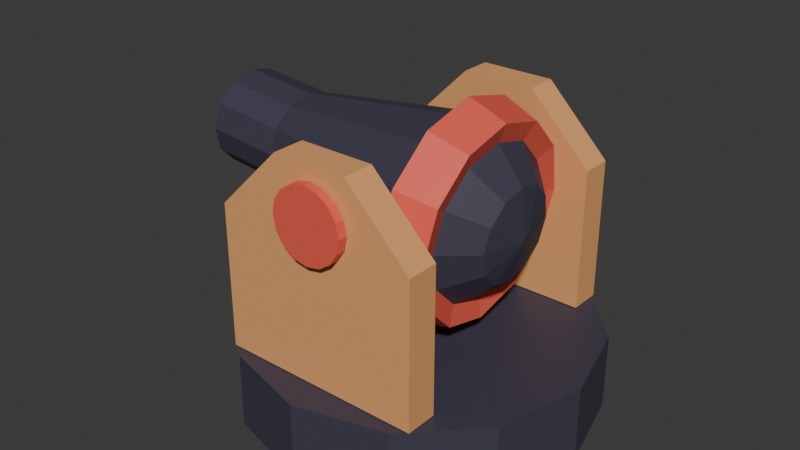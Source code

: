 # Source: cannon.blend  (saved by Blender 4.0.36; exported with 4.5.12 LTS)
import bpy
from mathutils import Matrix  # noqa: F401  (used for matrix-valued properties, if any)

bpy.ops.wm.read_factory_settings(use_empty=True)
scene = bpy.context.scene
scene.name = 'Scene'

# ---- collections
col_collection = bpy.data.collections.new('Collection'); scene.collection.children.link(col_collection)
col_collection_1 = bpy.data.collections.new('Collection 1'); col_collection.children.link(col_collection_1)

# ---- materials (node trees are filled in below, after node groups)
mat_material_001 = bpy.data.materials.new('Material.001')
mat_material_001.use_transparent_shadow = False
mat_material_004 = bpy.data.materials.new('Material.004')
mat_material_004.use_transparent_shadow = False
mat_material_002 = bpy.data.materials.new('Material.002')
mat_material_002.use_transparent_shadow = False
mat_material_003 = bpy.data.materials.new('Material.003')
mat_material_003.use_transparent_shadow = False
mat_material_006 = bpy.data.materials.new('Material.006')
mat_material_006.use_transparent_shadow = False
mat_material_005 = bpy.data.materials.new('Material.005')
mat_material_005.use_transparent_shadow = False

# ---- material node trees
mat_material_001.use_nodes = True; mat_material_001.node_tree.nodes.clear()
_N = mat_material_001.node_tree.nodes; _L = mat_material_001.node_tree.links
n0 = _N.new('ShaderNodeBsdfPrincipled'); n0.name = 'Principled BSDF'; n0.location = (10, 300)
n0.inputs[0].default_value = (0.05449, 0.05127, 0.08021, 1.0)
n0.inputs[3].default_value = 1.45
n1 = _N.new('ShaderNodeOutputMaterial'); n1.name = 'Material Output'; n1.location = (300, 300)
_L.new(n0.outputs[0], n1.inputs[0])
n1.is_active_output = True
mat_material_004.use_nodes = True; mat_material_004.node_tree.nodes.clear()
_N = mat_material_004.node_tree.nodes; _L = mat_material_004.node_tree.links
n0 = _N.new('ShaderNodeBsdfPrincipled'); n0.name = 'Principled BSDF'; n0.location = (10, 300)
n0.inputs[0].default_value = (0.8633, 0.117, 0.08021, 1.0)
n0.inputs[3].default_value = 1.45
n1 = _N.new('ShaderNodeOutputMaterial'); n1.name = 'Material Output'; n1.location = (300, 300)
_L.new(n0.outputs[0], n1.inputs[0])
n1.is_active_output = True
mat_material_002.use_nodes = True; mat_material_002.node_tree.nodes.clear()
_N = mat_material_002.node_tree.nodes; _L = mat_material_002.node_tree.links
n0 = _N.new('ShaderNodeBsdfPrincipled'); n0.name = 'Principled BSDF'; n0.location = (10, 300)
n0.inputs[0].default_value = (0.8229, 0.3916, 0.1529, 1.0)
n0.inputs[3].default_value = 1.45
n1 = _N.new('ShaderNodeOutputMaterial'); n1.name = 'Material Output'; n1.location = (300, 300)
_L.new(n0.outputs[0], n1.inputs[0])
n1.is_active_output = True
mat_material_003.use_nodes = True; mat_material_003.node_tree.nodes.clear()
_N = mat_material_003.node_tree.nodes; _L = mat_material_003.node_tree.links
n0 = _N.new('ShaderNodeBsdfPrincipled'); n0.name = 'Principled BSDF'; n0.location = (10, 300)
n0.inputs[0].default_value = (0.4565, 0.5647, 0.7454, 1.0)
n0.inputs[3].default_value = 1.45
n1 = _N.new('ShaderNodeOutputMaterial'); n1.name = 'Material Output'; n1.location = (300, 300)
_L.new(n0.outputs[0], n1.inputs[0])
n1.is_active_output = True
mat_material_006.use_nodes = True; mat_material_006.node_tree.nodes.clear()
_N = mat_material_006.node_tree.nodes; _L = mat_material_006.node_tree.links
n0 = _N.new('ShaderNodeBsdfPrincipled'); n0.name = 'Principled BSDF'; n0.location = (10, 300)
n0.inputs[0].default_value = (0.8229, 0.3916, 0.1529, 1.0)
n0.inputs[3].default_value = 1.45
n1 = _N.new('ShaderNodeOutputMaterial'); n1.name = 'Material Output'; n1.location = (300, 300)
_L.new(n0.outputs[0], n1.inputs[0])
n1.is_active_output = True
mat_material_005.use_nodes = True; mat_material_005.node_tree.nodes.clear()
_N = mat_material_005.node_tree.nodes; _L = mat_material_005.node_tree.links
n0 = _N.new('ShaderNodeBsdfPrincipled'); n0.name = 'Principled BSDF'; n0.location = (10, 300)
n0.inputs[0].default_value = (0.8633, 0.117, 0.08021, 1.0)
n0.inputs[3].default_value = 1.45
n1 = _N.new('ShaderNodeOutputMaterial'); n1.name = 'Material Output'; n1.location = (300, 300)
_L.new(n0.outputs[0], n1.inputs[0])
n1.is_active_output = True

# ---- world
world_world = bpy.data.worlds.new('World'); scene.world = world_world
world_world.use_nodes = True; world_world.node_tree.nodes.clear()
_N = world_world.node_tree.nodes; _L = world_world.node_tree.links
n0 = _N.new('ShaderNodeOutputWorld'); n0.name = 'World Output'; n0.location = (300, 300)
n1 = _N.new('ShaderNodeBackground'); n1.name = 'Background'; n1.location = (10, 300)
n1.inputs[0].default_value = (0.05088, 0.05088, 0.05088, 1.0)
_L.new(n1.outputs[0], n0.inputs[0])
n0.is_active_output = True
world_world.color = (0.05088, 0.05088, 0.05088)
world_world.use_sun_shadow = False
world_world.sun_shadow_jitter_overblur = 0.0

# ---- meshes
me_cylinder = bpy.data.meshes.new('Cylinder')
me_cylinder.from_pydata([(4.014e-08, 0.3672, -2.421), (0.1836, 0.318, -2.421), (0.318, 0.1836, -2.421), (0.3672, 7.107e-10, -2.421), (0.318, -0.1836, -2.421), (0.1836, -0.318, -2.421), (4.014e-08, -0.3672, -2.421), (-0.1836, -0.318, -2.421), (-0.318, -0.1836, -2.421), (-0.3672, 7.107e-10, -2.421), (-0.318, 0.1836, -2.421), (-0.1836, 0.318, -2.421), (1.49e-08, 0.0689, 1.69), (-7.065e-10, 1.088, 0.7053), (1.304e-08, 0.5785, 1.558), (7.451e-09, 0.9515, 1.197), (0.03445, 0.05967, 1.69), (0.544, 0.9423, 0.7053), (0.2892, 0.501, 1.558), (0.4757, 0.824, 1.197), (0.05967, 0.03445, 1.69), (0.9423, 0.544, 0.7053), (0.501, 0.2892, 1.558), (0.824, 0.4757, 1.197), (0.0689, 2.98e-08, 1.69), (1.088, 4.372e-10, 0.7053), (0.5785, 1.49e-08, 1.558), (0.9515, 3.725e-09, 1.197), (0.05967, -0.03445, 1.69), (0.9423, -0.544, 0.7053), (0.501, -0.2892, 1.558), (0.824, -0.4757, 1.197), (0.03445, -0.05967, 1.69), (0.544, -0.9423, 0.7053), (0.2892, -0.501, 1.558), (0.4757, -0.824, 1.197), (1.49e-08, -0.0689, 1.69), (-7.065e-10, -1.088, 0.7053), (1.304e-08, -0.5785, 1.558), (7.451e-09, -0.9515, 1.197), (-0.03445, -0.05967, 1.69), (-0.544, -0.9423, 0.7053), (-0.2892, -0.501, 1.558), (-0.4757, -0.824, 1.197), (-0.05967, -0.03445, 1.69), (-0.9423, -0.544, 0.7053), (-0.501, -0.2892, 1.558), (-0.824, -0.4757, 1.197), (-0.0689, 2.98e-08, 1.69), (-1.088, 4.372e-10, 0.7053), (-0.5785, 1.49e-08, 1.558), (-0.9515, 3.725e-09, 1.197), (-0.05967, 0.03445, 1.69), (-0.9423, 0.544, 0.7053), (-0.501, 0.2892, 1.558), (-0.824, 0.4757, 1.197), (-0.03445, 0.05967, 1.69), (-0.544, 0.9423, 0.7053), (-0.2892, 0.501, 1.558), (-0.4757, 0.824, 1.197), (3.649e-08, 0.604, -2.421), (0.302, 0.5231, -2.421), (-0.302, 0.5231, -2.421), (0.5231, 0.302, -2.421), (0.604, 7.107e-10, -2.421), (0.5231, -0.302, -2.421), (0.302, -0.5231, -2.421), (3.649e-08, -0.604, -2.421), (-0.302, -0.5231, -2.421), (-0.5231, -0.302, -2.421), (-0.604, 7.107e-10, -2.421), (-0.5231, 0.302, -2.421), (4.456e-08, 0.604, -1.484), (-0.302, 0.5231, -1.484), (0.302, 0.5231, -1.484), (0.5231, 0.302, -1.484), (0.604, 7.107e-10, -1.484), (0.5231, -0.302, -1.484), (0.302, -0.5231, -1.484), (4.456e-08, -0.604, -1.484), (-0.302, -0.5231, -1.484), (-0.5231, -0.302, -1.484), (-0.604, 7.107e-10, -1.484), (-0.5231, 0.302, -1.484), (0.5977, 1.035, 1.265), (0.6659, 1.153, 0.7729), (-3.3e-09, 1.332, 0.7729), (7.451e-09, 1.195, 1.265), (1.035, 0.5977, 1.265), (1.153, 0.6659, 0.7729), (1.195, 1.351e-09, 1.265), (1.332, -2.156e-09, 0.7729), (1.035, -0.5977, 1.265), (1.153, -0.6659, 0.7729), (0.5977, -1.035, 1.265), (0.6659, -1.153, 0.7729), (1.695e-08, -1.195, 1.265), (7.073e-09, -1.332, 0.7729), (-0.5977, -1.035, 1.265), (-0.6659, -1.153, 0.7729), (-1.035, -0.5977, 1.265), (-1.153, -0.6659, 0.7729), (-1.195, 3.725e-09, 1.265), (-1.332, 4.372e-10, 0.7729), (-1.035, 0.5977, 1.265), (-1.153, 0.6659, 0.7729), (-0.5977, 1.035, 1.265), (-0.6659, 1.153, 0.7729), (3.649e-08, 0.604, -2.421), (0.302, 0.5231, -2.421), (0.5231, 0.302, -2.421), (0.604, 7.107e-10, -2.421), (0.5231, -0.302, -2.421), (0.302, -0.5231, -2.421), (3.649e-08, -0.604, -2.421), (-0.302, -0.5231, -2.421), (-0.5231, -0.302, -2.421), (-0.604, 7.107e-10, -2.421), (-0.5231, 0.302, -2.421), (-0.302, 0.5231, -2.421), (-1.51e-06, 0.3672, 1.592), (0.1836, 0.318, 1.592), (0.318, 0.1836, 1.592), (0.3672, -4.208e-07, 1.592), (0.318, -0.1836, 1.592), (0.1836, -0.318, 1.592), (-1.51e-06, -0.3672, 1.592), (-0.1836, -0.318, 1.592), (-0.318, -0.1836, 1.592), (-0.3673, -4.208e-07, 1.592), (-0.318, 0.1836, 1.592), (-0.1836, 0.318, 1.592)], [], [(73, 57, 13, 72), (75, 21, 25, 76), (76, 25, 29, 77), (77, 29, 33, 78), (78, 33, 37, 79), (79, 37, 41, 80), (80, 41, 45, 81), (81, 45, 49, 82), (82, 49, 53, 83), (83, 53, 57, 73), (72, 13, 17, 74), (74, 17, 21, 75), (3, 4, 124, 123), (33, 29, 93, 95), (19, 15, 14, 18), (18, 14, 12, 16), (43, 47, 100, 98), (23, 19, 18, 22), (22, 18, 16, 20), (37, 33, 95, 97), (27, 23, 22, 26), (26, 22, 20, 24), (47, 51, 102, 100), (31, 27, 26, 30), (30, 26, 24, 28), (41, 37, 97, 99), (35, 31, 30, 34), (34, 30, 28, 32), (51, 55, 104, 102), (39, 35, 34, 38), (38, 34, 32, 36), (45, 41, 99, 101), (43, 39, 38, 42), (42, 38, 36, 40), (17, 13, 86, 85), (47, 43, 42, 46), (46, 42, 40, 44), (55, 59, 106, 104), (51, 47, 46, 50), (50, 46, 44, 48), (49, 45, 101, 103), (55, 51, 50, 54), (54, 50, 48, 52), (53, 49, 103, 105), (59, 55, 54, 58), (58, 54, 52, 56), (57, 53, 105, 107), (15, 59, 58, 14), (14, 58, 56, 12), (16, 12, 56, 52, 48, 44, 40, 36, 32, 28, 24, 20), (109, 61, 63, 110), (108, 60, 61, 109), (118, 71, 62, 119), (117, 70, 71, 118), (116, 69, 70, 117), (115, 68, 69, 116), (114, 67, 68, 115), (113, 66, 67, 114), (112, 65, 66, 113), (111, 64, 65, 112), (110, 63, 64, 111), (119, 62, 60, 108), (61, 74, 75, 63), (60, 72, 74, 61), (71, 83, 73, 62), (70, 82, 83, 71), (69, 81, 82, 70), (68, 80, 81, 69), (67, 79, 80, 68), (66, 78, 79, 67), (65, 77, 78, 66), (64, 76, 77, 65), (63, 75, 76, 64), (62, 73, 72, 60), (85, 86, 87, 84), (89, 85, 84, 88), (91, 89, 88, 90), (93, 91, 90, 92), (95, 93, 92, 94), (97, 95, 94, 96), (99, 97, 96, 98), (101, 99, 98, 100), (103, 101, 100, 102), (105, 103, 102, 104), (107, 105, 104, 106), (86, 107, 106, 87), (39, 43, 98, 96), (29, 25, 91, 93), (15, 19, 84, 87), (35, 39, 96, 94), (25, 21, 89, 91), (31, 35, 94, 92), (21, 17, 85, 89), (27, 31, 92, 90), (23, 27, 90, 88), (19, 23, 88, 84), (13, 57, 107, 86), (59, 15, 87, 106), (1, 0, 108, 109), (2, 1, 109, 110), (3, 2, 110, 111), (4, 3, 111, 112), (5, 4, 112, 113), (6, 5, 113, 114), (7, 6, 114, 115), (8, 7, 115, 116), (9, 8, 116, 117), (10, 9, 117, 118), (11, 10, 118, 119), (0, 11, 119, 108), (120, 121, 122, 123, 124, 125, 126, 127, 128, 129, 130, 131), (10, 11, 131, 130), (0, 1, 121, 120), (7, 8, 128, 127), (4, 5, 125, 124), (11, 0, 120, 131), (1, 2, 122, 121), (8, 9, 129, 128), (5, 6, 126, 125), (2, 3, 123, 122), (9, 10, 130, 129), (6, 7, 127, 126)])
me_cylinder.polygons.foreach_set('material_index', [0, 0, 0, 0, 0, 0, 0, 0, 0, 0, 0, 0, 0, 1, 0, 0, 1, 0, 0, 1, 0, 0, 1, 0, 0, 1, 0, 0, 1, 0, 0, 1, 0, 0, 1, 0, 0, 1, 0, 0, 1, 0, 0, 1, 0, 0, 1, 0, 0, 0, 0, 0, 0, 0, 0, 0, 0, 0, 0, 0, 0, 0, 0, 0, 0, 0, 0, 0, 0, 0, 0, 0, 0, 0, 1, 1, 1, 1, 1, 1, 1, 1, 1, 1, 1, 1, 1, 1, 1, 1, 1, 1, 1, 1, 1, 1, 1, 1, 0, 0, 0, 0, 0, 0, 0, 0, 0, 0, 0, 0, 0, 0, 0, 0, 0, 0, 0, 0, 0, 0, 0, 0])
_uv = me_cylinder.uv_layers.new(name='UVMap')
_uv.uv.foreach_set('vector', [0.08333, 0.6845, 0.08333, 0.8691, 7.451e-08, 0.8691, 7.451e-08, 0.6845, 0.8333, 0.6845, 0.8333, 0.8691, 0.75, 0.8691, 0.75, 0.6845, 0.75, 0.6845, 0.75, 0.8691, 0.6667, 0.8691, 0.6667, 0.6845, 0.6667, 0.6845, 0.6667, 0.8691, 0.5833, 0.8691, 0.5833, 0.6845, 0.5833, 0.6845, 0.5833, 0.8691, 0.5, 0.8691, 0.5, 0.6845, 0.5, 0.6845, 0.5, 0.8691, 0.4167, 0.8691, 0.4167, 0.6845, 0.4167, 0.6845, 0.4167, 0.8691, 0.3333, 0.8691, 0.3333, 0.6845, 0.3333, 0.6845, 0.3333, 0.8691, 0.25, 0.8691, 0.25, 0.6845, 0.25, 0.6845, 0.25, 0.8691, 0.1667, 0.8691, 0.1667, 0.6845, 0.1667, 0.6845, 0.1667, 0.8691, 0.08333, 0.8691, 0.08333, 0.6845, 1.0, 0.6845, 1.0, 0.8691, 0.9167, 0.8691, 0.9167, 0.6845, 0.9167, 0.6845, 0.9167, 0.8691, 0.8333, 0.8691, 0.8333, 0.6845, 0.8959, 0.25, 0.8764, 0.177, 0.8764, 0.177, 0.8959, 0.25, 0.5833, 0.8691, 0.6667, 0.8691, 0.6667, 0.8691, 0.5833, 0.8691, 0.3625, 0.4599, 0.2575, 0.488, 0.25, 0.3776, 0.3138, 0.3605, 0.3138, 0.3605, 0.25, 0.3776, 0.25, 0.2652, 0.2576, 0.2632, 0.1245, 0.04767, 0.04767, 0.1245, 0.04767, 0.1245, 0.1245, 0.04767, 0.4523, 0.3755, 0.3755, 0.4523, 0.3138, 0.3605, 0.3605, 0.3138, 0.3605, 0.3138, 0.3138, 0.3605, 0.2576, 0.2632, 0.2632, 0.2576, 0.5, 0.8691, 0.5833, 0.8691, 0.5833, 0.8691, 0.5, 0.8691, 0.488, 0.2575, 0.4599, 0.3625, 0.3605, 0.3138, 0.3776, 0.25, 0.3776, 0.25, 0.3605, 0.3138, 0.2632, 0.2576, 0.2652, 0.25, 0.04014, 0.1375, 0.01202, 0.2425, 0.01202, 0.2425, 0.04014, 0.1375, 0.4599, 0.1375, 0.488, 0.2425, 0.3776, 0.25, 0.3605, 0.1862, 0.3605, 0.1862, 0.3776, 0.25, 0.2652, 0.25, 0.2632, 0.2424, 0.4167, 0.8691, 0.5, 0.8691, 0.5, 0.8691, 0.4167, 0.8691, 0.3755, 0.04767, 0.4523, 0.1245, 0.3605, 0.1862, 0.3138, 0.1395, 0.3138, 0.1395, 0.3605, 0.1862, 0.2632, 0.2424, 0.2576, 0.2368, 0.01202, 0.2575, 0.04014, 0.3625, 0.04014, 0.3625, 0.01202, 0.2575, 0.2575, 0.01202, 0.3625, 0.04014, 0.3138, 0.1395, 0.25, 0.1224, 0.25, 0.1224, 0.3138, 0.1395, 0.2576, 0.2368, 0.25, 0.2348, 0.3333, 0.8691, 0.4167, 0.8691, 0.4167, 0.8691, 0.3333, 0.8691, 0.1375, 0.04014, 0.2425, 0.01202, 0.25, 0.1224, 0.1862, 0.1395, 0.1862, 0.1395, 0.25, 0.1224, 0.25, 0.2348, 0.2424, 0.2368, 0.9167, 0.8691, 1.0, 0.8691, 1.0, 0.8691, 0.9167, 0.8691, 0.04767, 0.1245, 0.1245, 0.04767, 0.1862, 0.1395, 0.1395, 0.1862, 0.1395, 0.1862, 0.1862, 0.1395, 0.2424, 0.2368, 0.2368, 0.2424, 0.04767, 0.3755, 0.1245, 0.4523, 0.1245, 0.4523, 0.04767, 0.3755, 0.01202, 0.2425, 0.04014, 0.1375, 0.1395, 0.1862, 0.1224, 0.25, 0.1224, 0.25, 0.1395, 0.1862, 0.2368, 0.2424, 0.2348, 0.25, 0.25, 0.8691, 0.3333, 0.8691, 0.3333, 0.8691, 0.25, 0.8691, 0.04014, 0.3625, 0.01202, 0.2575, 0.1224, 0.25, 0.1395, 0.3138, 0.1395, 0.3138, 0.1224, 0.25, 0.2348, 0.25, 0.2368, 0.2576, 0.1667, 0.8691, 0.25, 0.8691, 0.25, 0.8691, 0.1667, 0.8691, 0.1245, 0.4523, 0.04767, 0.3755, 0.1395, 0.3138, 0.1862, 0.3605, 0.1862, 0.3605, 0.1395, 0.3138, 0.2368, 0.2576, 0.2424, 0.2632, 0.08333, 0.8691, 0.1667, 0.8691, 0.1667, 0.8691, 0.08333, 0.8691, 0.2425, 0.488, 0.1375, 0.4599, 0.1862, 0.3605, 0.25, 0.3776, 0.25, 0.3776, 0.1862, 0.3605, 0.2424, 0.2632, 0.25, 0.2652, 0.2576, 0.2632, 0.25, 0.2652, 0.2424, 0.2632, 0.2368, 0.2576, 0.2348, 0.25, 0.2368, 0.2424, 0.2424, 0.2368, 0.25, 0.2348, 0.2576, 0.2368, 0.2632, 0.2424, 0.2652, 0.25, 0.2632, 0.2576, 0.9167, 0.5, 0.9167, 0.5, 0.8333, 0.5, 0.8333, 0.5, 1.0, 0.5, 1.0, 0.5, 0.9167, 0.5, 0.9167, 0.5, 0.1667, 0.5, 0.1667, 0.5, 0.08333, 0.5, 0.08333, 0.5, 0.25, 0.5, 0.25, 0.5, 0.1667, 0.5, 0.1667, 0.5, 0.3333, 0.5, 0.3333, 0.5, 0.25, 0.5, 0.25, 0.5, 0.4167, 0.5, 0.4167, 0.5, 0.3333, 0.5, 0.3333, 0.5, 0.5, 0.5, 0.5, 0.5, 0.4167, 0.5, 0.4167, 0.5, 0.5833, 0.5, 0.5833, 0.5, 0.5, 0.5, 0.5, 0.5, 0.6667, 0.5, 0.6667, 0.5, 0.5833, 0.5, 0.5833, 0.5, 0.75, 0.5, 0.75, 0.5, 0.6667, 0.5, 0.6667, 0.5, 0.8333, 0.5, 0.8333, 0.5, 0.75, 0.5, 0.75, 0.5, 0.08333, 0.5, 0.08333, 0.5, 7.451e-08, 0.5, 7.451e-08, 0.5, 0.9167, 0.5, 0.9167, 0.6845, 0.8333, 0.6845, 0.8333, 0.5, 1.0, 0.5, 1.0, 0.6845, 0.9167, 0.6845, 0.9167, 0.5, 0.1667, 0.5, 0.1667, 0.6845, 0.08333, 0.6845, 0.08333, 0.5, 0.25, 0.5, 0.25, 0.6845, 0.1667, 0.6845, 0.1667, 0.5, 0.3333, 0.5, 0.3333, 0.6845, 0.25, 0.6845, 0.25, 0.5, 0.4167, 0.5, 0.4167, 0.6845, 0.3333, 0.6845, 0.3333, 0.5, 0.5, 0.5, 0.5, 0.6845, 0.4167, 0.6845, 0.4167, 0.5, 0.5833, 0.5, 0.5833, 0.6845, 0.5, 0.6845, 0.5, 0.5, 0.6667, 0.5, 0.6667, 0.6845, 0.5833, 0.6845, 0.5833, 0.5, 0.75, 0.5, 0.75, 0.6845, 0.6667, 0.6845, 0.6667, 0.5, 0.8333, 0.5, 0.8333, 0.6845, 0.75, 0.6845, 0.75, 0.5, 0.08333, 0.5, 0.08333, 0.6845, 7.451e-08, 0.6845, 7.451e-08, 0.5, 0.9167, 0.8691, 1.0, 0.8691, 0.9948, 1.0, 0.9219, 1.0, 0.8333, 0.8691, 0.9167, 0.8691, 0.9114, 1.0, 0.8386, 1.0, 0.75, 0.8691, 0.8333, 0.8691, 0.8281, 1.0, 0.7552, 1.0, 0.6667, 0.8691, 0.75, 0.8691, 0.7448, 1.0, 0.6719, 1.0, 0.5833, 0.8691, 0.6667, 0.8691, 0.6614, 1.0, 0.5886, 1.0, 0.5, 0.8691, 0.5833, 0.8691, 0.5781, 1.0, 0.5052, 1.0, 0.4167, 0.8691, 0.5, 0.8691, 0.4948, 1.0, 0.4219, 1.0, 0.3333, 0.8691, 0.4167, 0.8691, 0.4114, 1.0, 0.3386, 1.0, 0.25, 0.8691, 0.3333, 0.8691, 0.3281, 1.0, 0.2552, 1.0, 0.1667, 0.8691, 0.25, 0.8691, 0.2448, 1.0, 0.1719, 1.0, 0.08333, 0.8691, 0.1667, 0.8691, 0.1614, 1.0, 0.08856, 1.0, 7.451e-08, 0.8691, 0.08333, 0.8691, 0.0781, 1.0, 0.005229, 1.0, 0.2425, 0.01202, 0.1375, 0.04014, 0.1375, 0.04014, 0.2425, 0.01202, 0.6667, 0.8691, 0.75, 0.8691, 0.75, 0.8691, 0.6667, 0.8691, 0.2575, 0.488, 0.3625, 0.4599, 0.3625, 0.4599, 0.2575, 0.488, 0.3625, 0.04014, 0.2575, 0.01202, 0.2575, 0.01202, 0.3625, 0.04014, 0.75, 0.8691, 0.8333, 0.8691, 0.8333, 0.8691, 0.75, 0.8691, 0.4523, 0.1245, 0.3755, 0.04767, 0.3755, 0.04767, 0.4523, 0.1245, 0.8333, 0.8691, 0.9167, 0.8691, 0.9167, 0.8691, 0.8333, 0.8691, 0.488, 0.2425, 0.4599, 0.1375, 0.4599, 0.1375, 0.488, 0.2425, 0.4599, 0.3625, 0.488, 0.2575, 0.488, 0.2575, 0.4599, 0.3625, 0.3755, 0.4523, 0.4523, 0.3755, 0.4523, 0.3755, 0.3755, 0.4523, 7.451e-08, 0.8691, 0.08333, 0.8691, 0.08333, 0.8691, 7.451e-08, 0.8691, 0.1375, 0.4599, 0.2425, 0.488, 0.2425, 0.488, 0.1375, 0.4599, 0.823, 0.3764, 0.75, 0.3959, 0.75, 0.49, 0.87, 0.4578, 0.8764, 0.323, 0.823, 0.3764, 0.87, 0.4578, 0.9578, 0.37, 0.8959, 0.25, 0.8764, 0.323, 0.9578, 0.37, 0.99, 0.25, 0.8764, 0.177, 0.8959, 0.25, 0.99, 0.25, 0.9578, 0.13, 0.823, 0.1236, 0.8764, 0.177, 0.9578, 0.13, 0.87, 0.04215, 0.75, 0.1041, 0.823, 0.1236, 0.87, 0.04215, 0.75, 0.01, 0.677, 0.1236, 0.75, 0.1041, 0.75, 0.01, 0.63, 0.04215, 0.6236, 0.177, 0.677, 0.1236, 0.63, 0.04215, 0.5422, 0.13, 0.6041, 0.25, 0.6236, 0.177, 0.5422, 0.13, 0.51, 0.25, 0.6236, 0.323, 0.6041, 0.25, 0.51, 0.25, 0.5422, 0.37, 0.677, 0.3764, 0.6236, 0.323, 0.5422, 0.37, 0.63, 0.4578, 0.75, 0.3959, 0.677, 0.3764, 0.63, 0.4578, 0.75, 0.49, 0.75, 0.3959, 0.823, 0.3764, 0.8764, 0.323, 0.8959, 0.25, 0.8764, 0.177, 0.823, 0.1236, 0.75, 0.1041, 0.677, 0.1236, 0.6236, 0.177, 0.6041, 0.25, 0.6236, 0.323, 0.677, 0.3764, 0.6236, 0.323, 0.677, 0.3764, 0.677, 0.3764, 0.6236, 0.323, 0.75, 0.3959, 0.823, 0.3764, 0.823, 0.3764, 0.75, 0.3959, 0.677, 0.1236, 0.6236, 0.177, 0.6236, 0.177, 0.677, 0.1236, 0.8764, 0.177, 0.823, 0.1236, 0.823, 0.1236, 0.8764, 0.177, 0.677, 0.3764, 0.75, 0.3959, 0.75, 0.3959, 0.677, 0.3764, 0.823, 0.3764, 0.8764, 0.323, 0.8764, 0.323, 0.823, 0.3764, 0.6236, 0.177, 0.6041, 0.25, 0.6041, 0.25, 0.6236, 0.177, 0.823, 0.1236, 0.75, 0.1041, 0.75, 0.1041, 0.823, 0.1236, 0.8764, 0.323, 0.8959, 0.25, 0.8959, 0.25, 0.8764, 0.323, 0.6041, 0.25, 0.6236, 0.323, 0.6236, 0.323, 0.6041, 0.25, 0.75, 0.1041, 0.677, 0.1236, 0.677, 0.1236, 0.75, 0.1041])
me_cylinder.materials.append(mat_material_001)
me_cylinder.materials.append(mat_material_004)
me_cylinder.update()
me_circle_001 = bpy.data.meshes.new('Circle.001')
me_circle_001.from_pydata([(-1.0, -1.397, 0.7532), (1.0, -1.397, 0.7532), (-1.0, 1.397, 0.7532), (1.0, 1.397, 0.7532), (-1.0, -1.084, 0.7532), (1.0, -1.084, 0.7532), (1.0, 1.084, 0.7532), (-1.0, 1.084, 0.7532), (1.0, -1.397, 2.161), (-1.0, -1.397, 2.161), (-0.3669, -1.397, 2.795), (0.3669, -1.397, 2.795), (-1.0, 1.397, 2.161), (1.0, 1.397, 2.161), (0.3669, 1.397, 2.795), (-0.3669, 1.397, 2.795), (1.0, -1.084, 2.161), (-1.0, -1.084, 2.161), (-0.3669, -1.084, 2.795), (0.3669, -1.084, 2.795), (-1.0, 1.084, 2.161), (1.0, 1.084, 2.161), (0.3669, 1.084, 2.795), (-0.3669, 1.084, 2.795)], [], [(2, 12, 15, 14, 13, 3), (8, 1, 5, 16), (0, 9, 17, 4), (1, 0, 4, 5), (12, 2, 7, 20), (3, 13, 21, 6), (2, 3, 6, 7), (6, 21, 22, 23, 20, 7), (4, 17, 18, 19, 16, 5), (13, 14, 22, 21), (11, 8, 16, 19), (14, 15, 23, 22), (9, 10, 18, 17), (15, 12, 20, 23), (10, 11, 19, 18), (1, 8, 11, 10, 9, 0)])
_uv = me_circle_001.uv_layers.new(name='UVMap')
_uv.uv.foreach_set('vector', [0.0, 1.0, 0.0, 1.0, 0.3165, 1.0, 0.6835, 1.0, 1.0, 1.0, 1.0, 1.0, 1.0, 0.0, 1.0, 0.0, 1.0, 0.0, 1.0, 0.0, 0.0, 0.0, 0.0, 0.0, 0.0, 0.0, 0.0, 0.0, 1.0, 0.0, 0.0, 0.0, 0.0, 0.0, 1.0, 0.0, 0.0, 1.0, 0.0, 1.0, 0.0, 1.0, 0.0, 1.0, 1.0, 1.0, 1.0, 1.0, 1.0, 1.0, 1.0, 1.0, 0.0, 1.0, 1.0, 1.0, 1.0, 1.0, 0.0, 1.0, 1.0, 1.0, 1.0, 1.0, 0.6835, 1.0, 0.3165, 1.0, 0.0, 1.0, 0.0, 1.0, 0.0, 0.0, 0.0, 0.0, 0.3165, 0.0, 0.6835, 0.0, 1.0, 0.0, 1.0, 0.0, 1.0, 1.0, 0.6835, 1.0, 0.6835, 1.0, 1.0, 1.0, 0.6835, 0.0, 1.0, 0.0, 1.0, 0.0, 0.6835, 0.0, 0.6835, 1.0, 0.3165, 1.0, 0.3165, 1.0, 0.6835, 1.0, 0.0, 0.0, 0.3165, 0.0, 0.3165, 0.0, 0.0, 0.0, 0.3165, 1.0, 0.0, 1.0, 0.0, 1.0, 0.3165, 1.0, 0.3165, 0.0, 0.6835, 0.0, 0.6835, 0.0, 0.3165, 0.0, 1.0, 0.0, 1.0, 0.0, 0.6835, 0.0, 0.3165, 0.0, 0.0, 0.0, 0.0, 0.0])
me_circle_001.materials.append(mat_material_002)
me_circle_001.materials.append(mat_material_004)
me_circle_001.materials.append(mat_material_004)
me_circle_001.materials.append(mat_material_003)
me_circle_001.update()
me_circle_002 = bpy.data.meshes.new('Circle.002')
me_circle_002.from_pydata([(3.575e-09, 1.72, 0.0), (-0.8599, 1.489, 0.0), (-1.489, 0.8599, 0.0), (-1.72, 3.575e-09, 0.0), (-1.489, -0.8599, 0.0), (-0.8599, -1.489, 0.0), (3.575e-09, -1.72, 0.0), (0.8599, -1.489, 0.0), (1.489, -0.8599, 0.0), (1.72, 3.575e-09, 0.0), (1.489, 0.8599, 0.0), (0.8599, 1.489, 0.0), (3.575e-09, 1.72, 0.7444), (-0.8599, 1.489, 0.7444), (-1.489, 0.8599, 0.7444), (-1.72, 3.575e-09, 0.7444), (-1.489, -0.8599, 0.7444), (-0.8599, -1.489, 0.7444), (3.575e-09, -1.72, 0.7444), (0.8599, -1.489, 0.7444), (1.489, -0.8599, 0.7444), (1.72, 3.575e-09, 0.7444), (1.489, 0.8599, 0.7444), (0.8599, 1.489, 0.7444)], [], [(13, 14, 15, 16, 17, 18, 19, 20, 21, 22, 23, 12), (6, 7, 19, 18), (3, 4, 16, 15), (10, 11, 23, 22), (0, 1, 13, 12), (7, 8, 20, 19), (4, 5, 17, 16), (11, 0, 12, 23), (1, 2, 14, 13), (8, 9, 21, 20), (5, 6, 18, 17), (2, 3, 15, 14), (9, 10, 22, 21)])
_uv = me_circle_002.uv_layers.new(name='UVMap')
_uv.uv.foreach_set('vector', [0.0, 0.0, 0.0, 0.0, 0.0, 0.0, 0.0, 0.0, 0.0, 0.0, 0.0, 0.0, 0.0, 0.0, 0.0, 0.0, 0.0, 0.0, 0.0, 0.0, 0.0, 0.0, 0.0, 0.0, 0.0, 0.0, 0.0, 0.0, 0.0, 0.0, 0.0, 0.0, 0.0, 0.0, 0.0, 0.0, 0.0, 0.0, 0.0, 0.0, 0.0, 0.0, 0.0, 0.0, 0.0, 0.0, 0.0, 0.0, 0.0, 0.0, 0.0, 0.0, 0.0, 0.0, 0.0, 0.0, 0.0, 0.0, 0.0, 0.0, 0.0, 0.0, 0.0, 0.0, 0.0, 0.0, 0.0, 0.0, 0.0, 0.0, 0.0, 0.0, 0.0, 0.0, 0.0, 0.0, 0.0, 0.0, 0.0, 0.0, 0.0, 0.0, 0.0, 0.0, 0.0, 0.0, 0.0, 0.0, 0.0, 0.0, 0.0, 0.0, 0.0, 0.0, 0.0, 0.0, 0.0, 0.0, 0.0, 0.0, 0.0, 0.0, 0.0, 0.0, 0.0, 0.0, 0.0, 0.0, 0.0, 0.0, 0.0, 0.0, 0.0, 0.0, 0.0, 0.0, 0.0, 0.0, 0.0, 0.0])
me_circle_002.materials.append(mat_material_001)
me_circle_002.materials.append(mat_material_002)
me_circle_002.materials.append(mat_material_003)
me_circle_002.materials.append(mat_material_004)
me_circle_002.update()
me_circle = bpy.data.meshes.new('Circle')
me_circle.from_pydata([(0.0, 1.0, 0.0), (-0.3827, 0.9239, 0.0), (-0.7071, 0.7071, 0.0), (-0.9239, 0.3827, 0.0), (-1.0, 0.0, 0.0), (-0.9239, -0.3827, 0.0), (-0.7071, -0.7071, 0.0), (-0.3827, -0.9239, 0.0), (0.0, -1.0, 0.0), (0.3827, -0.9239, 0.0), (0.7071, -0.7071, 0.0), (0.9239, -0.3827, 0.0), (1.0, 0.0, 0.0), (0.9239, 0.3827, 0.0), (0.7071, 0.7071, 0.0), (0.3827, 0.9239, 0.0), (-0.3827, 0.9239, 0.2475), (0.0, 1.0, 0.2475), (-0.7071, 0.7071, 0.2475), (-0.9239, 0.3827, 0.2475), (-1.0, 8.882e-16, 0.2475), (-0.9239, -0.3827, 0.2475), (-0.7071, -0.7071, 0.2475), (-0.3827, -0.9239, 0.2475), (0.0, -1.0, 0.2475), (0.3827, -0.9239, 0.2475), (0.7071, -0.7071, 0.2475), (0.9239, -0.3827, 0.2475), (1.0, 8.882e-16, 0.2475), (0.9239, 0.3827, 0.2475), (0.7071, 0.7071, 0.2475), (0.3827, 0.9239, 0.2475)], [], [(1, 0, 15, 14, 13, 12, 11, 10, 9, 8, 7, 6, 5, 4, 3, 2), (16, 18, 19, 20, 21, 22, 23, 24, 25, 26, 27, 28, 29, 30, 31, 17), (9, 10, 26, 25), (2, 3, 19, 18), (10, 11, 27, 26), (3, 4, 20, 19), (11, 12, 28, 27), (4, 5, 21, 20), (12, 13, 29, 28), (5, 6, 22, 21), (13, 14, 30, 29), (6, 7, 23, 22), (14, 15, 31, 30), (7, 8, 24, 23), (0, 1, 16, 17), (15, 0, 17, 31), (8, 9, 25, 24), (1, 2, 18, 16)])
me_circle.polygons.foreach_set('material_index', [0, 2, 2, 2, 2, 2, 2, 2, 2, 2, 2, 2, 2, 2, 2, 2, 2, 2])
_uv = me_circle.uv_layers.new(name='UVMap')
_uv.uv.foreach_set('vector', [0.0, 0.0, 0.0, 0.0, 0.0, 0.0, 0.0, 0.0, 0.0, 0.0, 0.0, 0.0, 0.0, 0.0, 0.0, 0.0, 0.0, 0.0, 0.0, 0.0, 0.0, 0.0, 0.0, 0.0, 0.0, 0.0, 0.0, 0.0, 0.0, 0.0, 0.0, 0.0, 0.0, 0.0, 0.0, 0.0, 0.0, 0.0, 0.0, 0.0, 0.0, 0.0, 0.0, 0.0, 0.0, 0.0, 0.0, 0.0, 0.0, 0.0, 0.0, 0.0, 0.0, 0.0, 0.0, 0.0, 0.0, 0.0, 0.0, 0.0, 0.0, 0.0, 0.0, 0.0, 0.0, 0.0, 0.0, 0.0, 0.0, 0.0, 0.0, 0.0, 0.0, 0.0, 0.0, 0.0, 0.0, 0.0, 0.0, 0.0, 0.0, 0.0, 0.0, 0.0, 0.0, 0.0, 0.0, 0.0, 0.0, 0.0, 0.0, 0.0, 0.0, 0.0, 0.0, 0.0, 0.0, 0.0, 0.0, 0.0, 0.0, 0.0, 0.0, 0.0, 0.0, 0.0, 0.0, 0.0, 0.0, 0.0, 0.0, 0.0, 0.0, 0.0, 0.0, 0.0, 0.0, 0.0, 0.0, 0.0, 0.0, 0.0, 0.0, 0.0, 0.0, 0.0, 0.0, 0.0, 0.0, 0.0, 0.0, 0.0, 0.0, 0.0, 0.0, 0.0, 0.0, 0.0, 0.0, 0.0, 0.0, 0.0, 0.0, 0.0, 0.0, 0.0, 0.0, 0.0, 0.0, 0.0, 0.0, 0.0, 0.0, 0.0, 0.0, 0.0, 0.0, 0.0, 0.0, 0.0, 0.0, 0.0, 0.0, 0.0, 0.0, 0.0, 0.0, 0.0, 0.0, 0.0, 0.0, 0.0, 0.0, 0.0, 0.0, 0.0, 0.0, 0.0, 0.0, 0.0, 0.0, 0.0, 0.0, 0.0, 0.0, 0.0, 0.0, 0.0, 0.0, 0.0, 0.0, 0.0])
me_circle.materials.append(mat_material_002)
me_circle.materials.append(mat_material_002)
me_circle.materials.append(mat_material_004)
me_circle.update()
me_circle_003 = bpy.data.meshes.new('Circle.003')
me_circle_003.from_pydata([(0.0, 1.0, 0.0), (-0.3827, 0.9239, 0.0), (-0.7071, 0.7071, 0.0), (-0.9239, 0.3827, 0.0), (-1.0, 0.0, 0.0), (-0.9239, -0.3827, 0.0), (-0.7071, -0.7071, 0.0), (-0.3827, -0.9239, 0.0), (0.0, -1.0, 0.0), (0.3827, -0.9239, 0.0), (0.7071, -0.7071, 0.0), (0.9239, -0.3827, 0.0), (1.0, 0.0, 0.0), (0.9239, 0.3827, 0.0), (0.7071, 0.7071, 0.0), (0.3827, 0.9239, 0.0), (-0.3827, 0.9239, 0.2475), (0.0, 1.0, 0.2475), (-0.7071, 0.7071, 0.2475), (-0.9239, 0.3827, 0.2475), (-1.0, 8.882e-16, 0.2475), (-0.9239, -0.3827, 0.2475), (-0.7071, -0.7071, 0.2475), (-0.3827, -0.9239, 0.2475), (0.0, -1.0, 0.2475), (0.3827, -0.9239, 0.2475), (0.7071, -0.7071, 0.2475), (0.9239, -0.3827, 0.2475), (1.0, 8.882e-16, 0.2475), (0.9239, 0.3827, 0.2475), (0.7071, 0.7071, 0.2475), (0.3827, 0.9239, 0.2475)], [], [(1, 0, 15, 14, 13, 12, 11, 10, 9, 8, 7, 6, 5, 4, 3, 2), (16, 18, 19, 20, 21, 22, 23, 24, 25, 26, 27, 28, 29, 30, 31, 17), (9, 10, 26, 25), (2, 3, 19, 18), (10, 11, 27, 26), (3, 4, 20, 19), (11, 12, 28, 27), (4, 5, 21, 20), (12, 13, 29, 28), (5, 6, 22, 21), (13, 14, 30, 29), (6, 7, 23, 22), (14, 15, 31, 30), (7, 8, 24, 23), (0, 1, 16, 17), (15, 0, 17, 31), (8, 9, 25, 24), (1, 2, 18, 16)])
me_circle_003.polygons.foreach_set('material_index', [2, 2, 2, 2, 2, 2, 2, 2, 2, 2, 2, 2, 2, 2, 2, 2, 2, 2])
_uv = me_circle_003.uv_layers.new(name='UVMap')
_uv.uv.foreach_set('vector', [0.0, 0.0, 0.0, 0.0, 0.0, 0.0, 0.0, 0.0, 0.0, 0.0, 0.0, 0.0, 0.0, 0.0, 0.0, 0.0, 0.0, 0.0, 0.0, 0.0, 0.0, 0.0, 0.0, 0.0, 0.0, 0.0, 0.0, 0.0, 0.0, 0.0, 0.0, 0.0, 0.0, 0.0, 0.0, 0.0, 0.0, 0.0, 0.0, 0.0, 0.0, 0.0, 0.0, 0.0, 0.0, 0.0, 0.0, 0.0, 0.0, 0.0, 0.0, 0.0, 0.0, 0.0, 0.0, 0.0, 0.0, 0.0, 0.0, 0.0, 0.0, 0.0, 0.0, 0.0, 0.0, 0.0, 0.0, 0.0, 0.0, 0.0, 0.0, 0.0, 0.0, 0.0, 0.0, 0.0, 0.0, 0.0, 0.0, 0.0, 0.0, 0.0, 0.0, 0.0, 0.0, 0.0, 0.0, 0.0, 0.0, 0.0, 0.0, 0.0, 0.0, 0.0, 0.0, 0.0, 0.0, 0.0, 0.0, 0.0, 0.0, 0.0, 0.0, 0.0, 0.0, 0.0, 0.0, 0.0, 0.0, 0.0, 0.0, 0.0, 0.0, 0.0, 0.0, 0.0, 0.0, 0.0, 0.0, 0.0, 0.0, 0.0, 0.0, 0.0, 0.0, 0.0, 0.0, 0.0, 0.0, 0.0, 0.0, 0.0, 0.0, 0.0, 0.0, 0.0, 0.0, 0.0, 0.0, 0.0, 0.0, 0.0, 0.0, 0.0, 0.0, 0.0, 0.0, 0.0, 0.0, 0.0, 0.0, 0.0, 0.0, 0.0, 0.0, 0.0, 0.0, 0.0, 0.0, 0.0, 0.0, 0.0, 0.0, 0.0, 0.0, 0.0, 0.0, 0.0, 0.0, 0.0, 0.0, 0.0, 0.0, 0.0, 0.0, 0.0, 0.0, 0.0, 0.0, 0.0, 0.0, 0.0, 0.0, 0.0, 0.0, 0.0, 0.0, 0.0, 0.0, 0.0, 0.0, 0.0])
me_circle_003.materials.append(mat_material_006)
me_circle_003.materials.append(mat_material_006)
me_circle_003.materials.append(mat_material_005)
me_circle_003.update()

# ---- objects
ob_cylinder = bpy.data.objects.new('Cylinder', me_cylinder)
ob_circle_001 = bpy.data.objects.new('Circle.001', me_circle_001)
ob_circle_002 = bpy.data.objects.new('Circle.002', me_circle_002)
ob_circle = bpy.data.objects.new('Circle', me_circle)
ob_circle_003 = bpy.data.objects.new('Circle.003', me_circle_003)

# ---- transforms, parenting, visibility, modifiers, constraints
ob_cylinder.parent = ob_circle_001
ob_cylinder.matrix_parent_inverse = Matrix(((0.7888, -0.0, 0.0, -0.0), (-0.0, 0.7888, -0.0, 0.0), (0.0, -0.0, 0.7888, -0.0), (-0.0, 0.0, -0.0, 1.0)))
ob_cylinder.location = (-0.2966, 0.0, 2.623)
ob_cylinder.rotation_euler = (-0.0, 1.664, -0.0)
ob_circle_001.location = (0.0, 0.0, 0.0)
ob_circle_001.scale = (1.268, 1.268, 1.268)
ob_circle_002.location = (0.0, 0.0, 0.0)
ob_circle_002.scale = (1.268, 1.268, 1.268)
ob_circle.parent = ob_circle_001
ob_circle.matrix_parent_inverse = Matrix(((0.7888, -0.0, 0.0, -0.0), (-0.0, 0.7888, -0.0, 0.0), (0.0, -0.0, 0.7888, -0.0), (-0.0, 0.0, -0.0, 1.0)))
ob_circle.location = (0.05366, -1.794, 2.939)
ob_circle.rotation_euler = (1.571, 0.0, 0.0)
ob_circle.scale = (0.4471, 0.4471, 0.4471)
ob_circle_003.parent = ob_circle
ob_circle_003.matrix_parent_inverse = Matrix(((2.237, 0.0, 0.0, -0.12), (0.0, -9.778e-08, 2.237, -6.575), (-0.0, -2.237, -9.778e-08, -4.013), (-0.0, 0.0, -0.0, 1.0)))
ob_circle_003.location = (0.05366, 1.908, 2.929)
ob_circle_003.rotation_euler = (1.571, 0.0, 0.0)
ob_circle_003.scale = (0.4471, 0.4471, 0.4471)

# ---- collection membership
col_collection.objects.link(ob_cylinder)
col_collection.objects.link(ob_circle_001)
col_collection.objects.link(ob_circle_002)
col_collection.objects.link(ob_circle)
col_collection.objects.link(ob_circle_003)

# ---- scene / render settings (as saved in the file)
scene.frame_start = 1; scene.frame_end = 120; scene.frame_set(0)
scene.render.engine = 'BLENDER_EEVEE_NEXT'
scene.render.fps = 30
scene.cycles.sampling_pattern = 'TABULATED_SOBOL'
bpy.context.view_layer.update()

# ---- added for rendering (the .blend has no active camera and no usable light): camera, sun
cam_auto = bpy.data.cameras.new('AutoCamera')
cam_auto.lens = 50.0
cam_auto.sensor_width = 36.0
cam_auto.clip_end = 1000.0
ob_auto_camera = bpy.data.objects.new('AutoCamera', cam_auto)
scene.collection.objects.link(ob_auto_camera)
ob_auto_camera.location = (6.93368, -8.71101, 7.89478)
ob_auto_camera.rotation_euler = (1.09748, -7.21219e-08, 0.694738)
scene.camera = ob_auto_camera
light_auto_sun = bpy.data.lights.new('AutoSun', 'SUN')
light_auto_sun.energy = 3.0
light_auto_sun.angle = 0.0523599
ob_auto_sun = bpy.data.objects.new('AutoSun', light_auto_sun)
scene.collection.objects.link(ob_auto_sun)
ob_auto_sun.rotation_euler = (0.872665, 0.174533, 0.523599)
bpy.context.view_layer.update()
